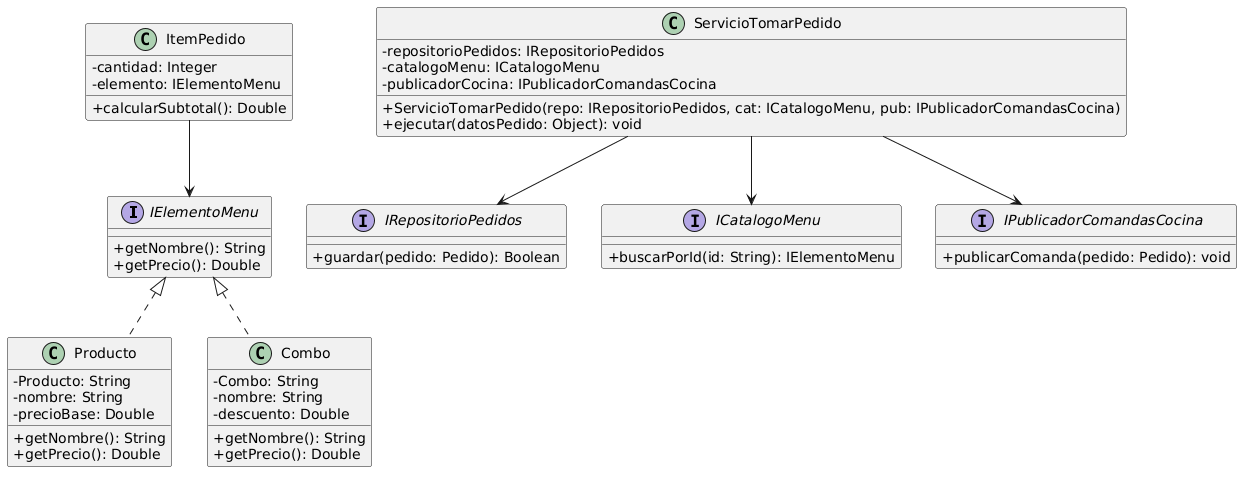

The diagram above was rendered by PlantUML. Its source (embedded in the PNG):
@startuml
skinparam classAttributeIconSize 0

' Dominio y Abstracción del Catálogo
interface IElementoMenu {
    + getNombre(): String
    + getPrecio(): Double
}

class Producto implements IElementoMenu {
    - Producto: String
    - nombre: String
    - precioBase: Double
    + getNombre(): String
    + getPrecio(): Double
}

class Combo implements IElementoMenu {
    - Combo: String
    - nombre: String
    - descuento: Double
    + getNombre(): String
    + getPrecio(): Double
}

class ItemPedido {
    - cantidad: Integer
    - elemento: IElementoMenu
    + calcularSubtotal(): Double

}

ItemPedido --> IElementoMenu

' Puertos de Infraestructura (Interfaces)

interface IRepositorioPedidos {
    + guardar(pedido: Pedido): Boolean
}

interface ICatalogoMenu {
    + buscarPorId(id: String): IElementoMenu
}

interface IPublicadorComandasCocina {
    + publicarComanda(pedido: Pedido): void
}

' Servicio de Aplicación e Inyección de Dependencias

class ServicioTomarPedido {
    - repositorioPedidos: IRepositorioPedidos
    - catalogoMenu: ICatalogoMenu
    - publicadorCocina: IPublicadorComandasCocina
    + ServicioTomarPedido(repo: IRepositorioPedidos, cat: ICatalogoMenu, pub: IPublicadorComandasCocina)
    + ejecutar(datosPedido: Object): void
}

ServicioTomarPedido --> IRepositorioPedidos
ServicioTomarPedido --> ICatalogoMenu
ServicioTomarPedido --> IPublicadorComandasCocina
@enduml